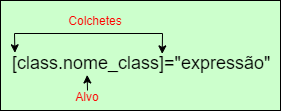

The diagram above was exported from draw.io. Its source (the exported page's mxGraphModel, read from the mxfile embedded in the PNG):
<mxGraphModel dx="1194" dy="581" grid="1" gridSize="10" guides="1" tooltips="1" connect="1" arrows="1" fold="1" page="1" pageScale="1" pageWidth="827" pageHeight="1169" math="0" shadow="0">
  <root>
    <mxCell id="0" />
    <mxCell id="1" parent="0" />
    <mxCell id="6XiiWks4TuSY0Frtns1Y-3" value="" style="group" parent="1" vertex="1" connectable="0">
      <mxGeometry x="80" y="90" width="280" height="110" as="geometry" />
    </mxCell>
    <mxCell id="pdbRD0h_rgKDwBgUc2nu-2" value="" style="rounded=0;whiteSpace=wrap;html=1;fontSize=12;fontColor=#FF0000;fillColor=#CCFFCC;container=0;" parent="6XiiWks4TuSY0Frtns1Y-3" vertex="1">
      <mxGeometry width="280" height="110" as="geometry" />
    </mxCell>
    <mxCell id="pdbRD0h_rgKDwBgUc2nu-13" value="&lt;font color=&quot;#ff0000&quot; style=&quot;font-size: 12px; line-height: 1.2;&quot;&gt;Colchetes&lt;br&gt;&lt;/font&gt;" style="text;html=1;strokeColor=none;fillColor=none;align=center;verticalAlign=middle;whiteSpace=wrap;rounded=0;fontSize=18;fontColor=#000000;spacing=2;container=0;" parent="6XiiWks4TuSY0Frtns1Y-3" vertex="1">
      <mxGeometry x="70" y="10" width="50" height="18" as="geometry" />
    </mxCell>
    <mxCell id="pdbRD0h_rgKDwBgUc2nu-4" value="[class.nome_class]=&quot;expressão&quot;" style="text;html=1;strokeColor=none;fillColor=none;align=left;verticalAlign=middle;whiteSpace=wrap;rounded=0;fontSize=18;fontColor=#000000;container=0;" parent="6XiiWks4TuSY0Frtns1Y-3" vertex="1">
      <mxGeometry x="10" y="53" width="270" height="20" as="geometry" />
    </mxCell>
    <mxCell id="pdbRD0h_rgKDwBgUc2nu-5" value="" style="endArrow=classic;html=1;rounded=0;exitX=0.5;exitY=0;exitDx=0;exitDy=0;entryX=0.284;entryY=1.074;entryDx=0;entryDy=0;entryPerimeter=0;" parent="6XiiWks4TuSY0Frtns1Y-3" source="pdbRD0h_rgKDwBgUc2nu-6" target="pdbRD0h_rgKDwBgUc2nu-4" edge="1">
      <mxGeometry width="50" height="50" relative="1" as="geometry">
        <mxPoint x="290" y="163" as="sourcePoint" />
        <mxPoint x="140" y="93" as="targetPoint" />
      </mxGeometry>
    </mxCell>
    <mxCell id="pdbRD0h_rgKDwBgUc2nu-6" value="&lt;font color=&quot;#ff0000&quot; style=&quot;font-size: 12px; line-height: 1.2;&quot;&gt;Alvo&lt;/font&gt;" style="text;html=1;strokeColor=none;fillColor=none;align=center;verticalAlign=middle;whiteSpace=wrap;rounded=0;fontSize=18;fontColor=#000000;container=0;" parent="6XiiWks4TuSY0Frtns1Y-3" vertex="1">
      <mxGeometry x="72" y="90" width="30" height="10" as="geometry" />
    </mxCell>
    <mxCell id="pdbRD0h_rgKDwBgUc2nu-9" value="" style="endArrow=classic;startArrow=classic;html=1;rounded=0;fontSize=12;fontColor=#FF0000;exitX=0.02;exitY=-0.036;exitDx=0;exitDy=0;exitPerimeter=0;entryX=0.562;entryY=0.019;entryDx=0;entryDy=0;entryPerimeter=0;" parent="6XiiWks4TuSY0Frtns1Y-3" target="pdbRD0h_rgKDwBgUc2nu-4" edge="1">
      <mxGeometry width="50" height="50" relative="1" as="geometry">
        <mxPoint x="14.399999999999977" y="52.27999999999997" as="sourcePoint" />
        <mxPoint x="115.60000000000002" y="53.620000000000005" as="targetPoint" />
        <Array as="points">
          <mxPoint x="14" y="33" />
          <mxPoint x="162" y="33" />
        </Array>
      </mxGeometry>
    </mxCell>
  </root>
</mxGraphModel>